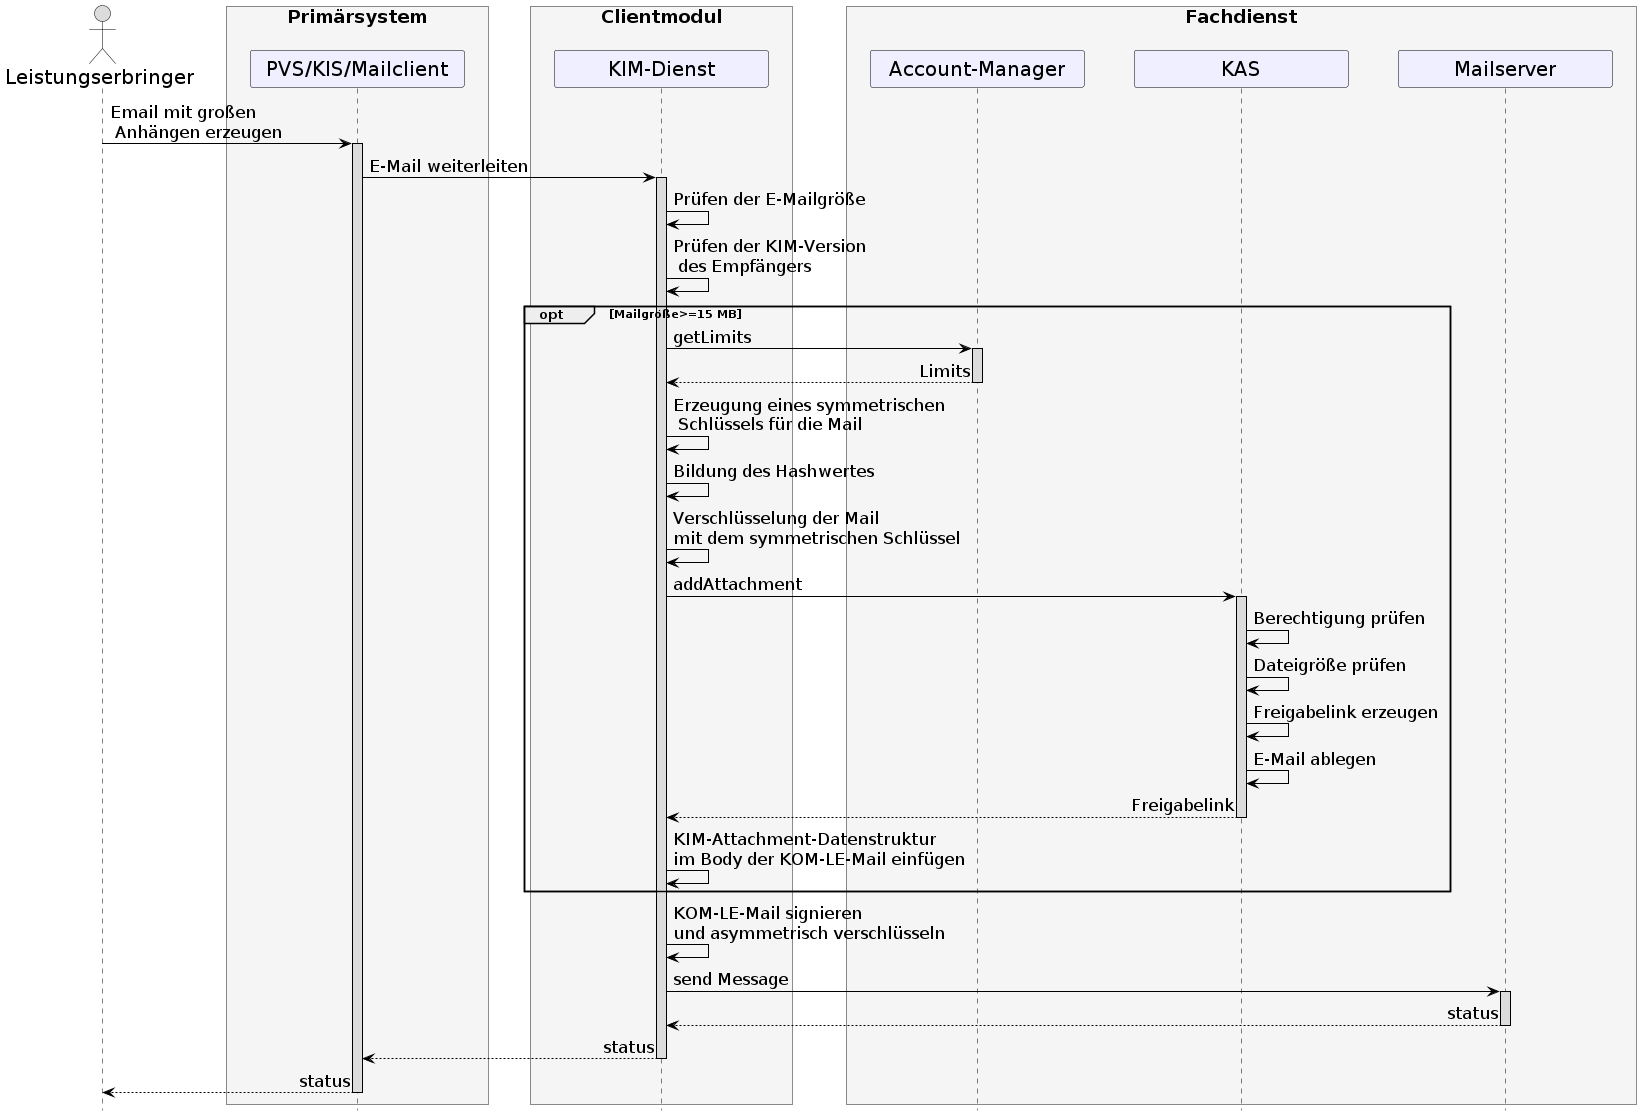

The diagram above was rendered by PlantUML. Its source (embedded in the PNG):
@startuml
skinparam sequenceMessageAlign direction
skinparam minClassWidth 200
skinparam BoxPadding 20
skinparam sequenceReferenceHeaderBackgroundColor palegreen
scale max 2048 width
hide footbox

skinparam sequence {
ArrowColor black
ArrowFontSize 17
ActorBorderColor black
LifeLineBorderColor black
LifeLineBackgroundColor Gainsboro

ParticipantBorderColor Motivation
ParticipantBackgroundColor Motivation
ParticipantFontSize 20
ParticipantFontColor black
ParticipantBorderColor Black
ParticipantBackgroundColor MOTIVATION
ParticipantPadding 20

ActorBackgroundColor Gainsboro
ActorFontColor black
ActorFontSize 20
ActorFontName Aapex
}
      actor L as "Leistungserbringer"
      box <size:18>Primärsystem\n #WhiteSmoke
            participant P as "PVS/KIS/Mailclient"
      end box
      box <size:18>Clientmodul\n #WhiteSmoke
      participant KM as "KIM-Dienst"
      end box
      box <size:18>Fachdienst\n #WhiteSmoke
      participant AM as "Account-Manager"
      participant K as "KAS"
      participant MS as "Mailserver"
      end box

L->P: Email mit großen\n Anhängen erzeugen
 activate P
 P->KM: E-Mail weiterleiten
 activate KM
 KM->KM: Prüfen der E-Mailgröße
 KM->KM: Prüfen der KIM-Version\n des Empfängers
 opt Mailgröße>=15 MB
 KM->AM: getLimits
 activate AM
 AM-->KM: Limits
 deactivate AM
 KM->KM: Erzeugung eines symmetrischen\n Schlüssels für die Mail
 KM->KM: Bildung des Hashwertes
 KM->KM: Verschlüsselung der Mail \nmit dem symmetrischen Schlüssel
 KM->K: addAttachment
 activate K
 K->K: Berechtigung prüfen
 K->K: Dateigröße prüfen
 K->K: Freigabelink erzeugen
 K->K: E-Mail ablegen
 K-->KM: Freigabelink
 deactivate K
 KM->KM: KIM-Attachment-Datenstruktur \nim Body der KOM-LE-Mail einfügen
 end
 KM->KM: KOM-LE-Mail signieren \nund asymmetrisch verschlüsseln
 KM->MS++: send Message
 MS-->KM--: status
 KM-->P:status
 deactivate KM
 P-->L:status
 deactivate P
@enduml